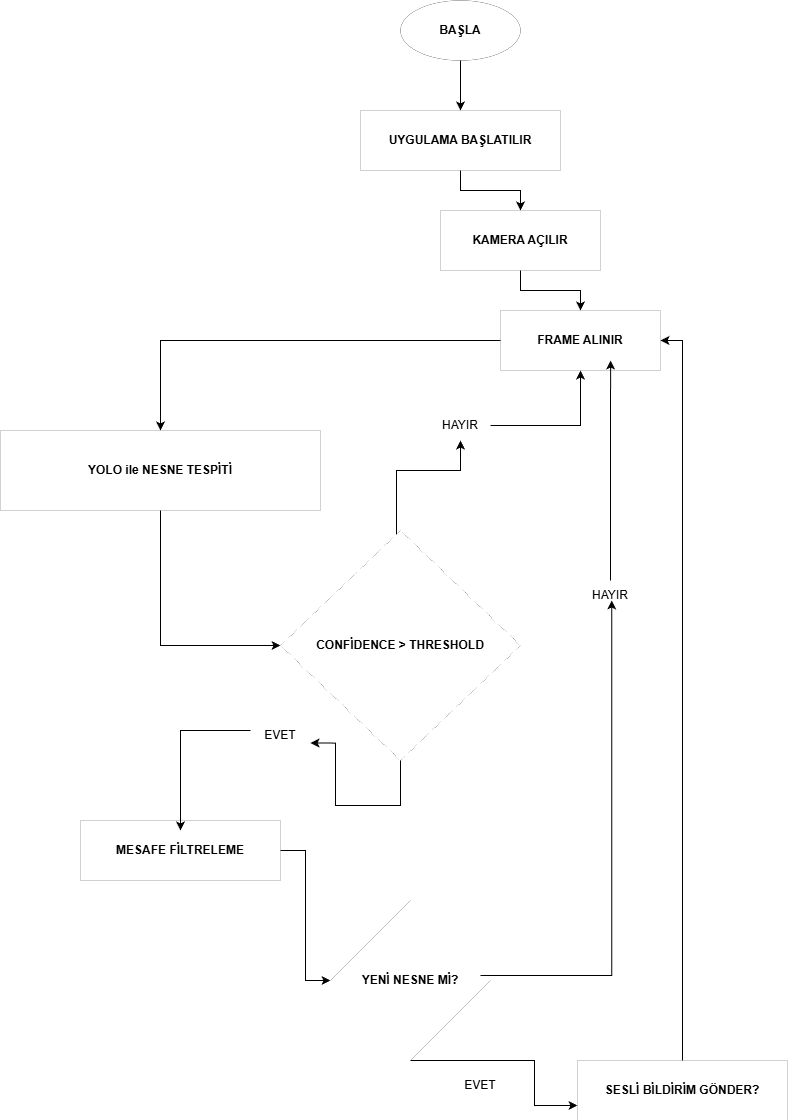

The diagram above was exported from draw.io. Its source (the exported page's mxGraphModel, read from the mxfile embedded in the PNG):
<mxGraphModel dx="2037" dy="1110" grid="0" gridSize="10" guides="1" tooltips="1" connect="1" arrows="1" fold="1" page="0" pageScale="1" pageWidth="827" pageHeight="1169" background="light-dark(#FFFFFF,#808080)" math="0" shadow="0">
  <root>
    <mxCell id="0" />
    <mxCell id="1" parent="0" />
    <mxCell id="De3K2seGC2ddnR0jq1cU-34" edge="1" parent="1" source="De3K2seGC2ddnR0jq1cU-23" style="edgeStyle=orthogonalEdgeStyle;rounded=0;orthogonalLoop=1;jettySize=auto;html=1;entryX=0.5;entryY=0;entryDx=0;entryDy=0;" target="De3K2seGC2ddnR0jq1cU-24">
      <mxGeometry relative="1" as="geometry" />
    </mxCell>
    <mxCell id="De3K2seGC2ddnR0jq1cU-23" parent="1" style="ellipse;whiteSpace=wrap;html=1;strokeWidth=0;fillOpacity=10;" value="&lt;font dir=&quot;auto&quot; style=&quot;vertical-align: inherit;&quot;&gt;&lt;font dir=&quot;auto&quot; style=&quot;vertical-align: inherit;&quot;&gt;&lt;b&gt;BAŞLA&lt;/b&gt;&lt;/font&gt;&lt;/font&gt;" vertex="1">
      <mxGeometry height="60" width="120" x="440" y="10" as="geometry" />
    </mxCell>
    <mxCell id="De3K2seGC2ddnR0jq1cU-35" edge="1" parent="1" source="De3K2seGC2ddnR0jq1cU-24" style="edgeStyle=orthogonalEdgeStyle;rounded=0;orthogonalLoop=1;jettySize=auto;html=1;entryX=0.5;entryY=0;entryDx=0;entryDy=0;" target="De3K2seGC2ddnR0jq1cU-25">
      <mxGeometry relative="1" as="geometry" />
    </mxCell>
    <mxCell id="De3K2seGC2ddnR0jq1cU-24" parent="1" style="rounded=0;whiteSpace=wrap;html=1;strokeWidth=0;fillOpacity=10;" value="&lt;font dir=&quot;auto&quot; style=&quot;vertical-align: inherit;&quot;&gt;&lt;font dir=&quot;auto&quot; style=&quot;vertical-align: inherit;&quot;&gt;&lt;font dir=&quot;auto&quot; style=&quot;vertical-align: inherit;&quot;&gt;&lt;font dir=&quot;auto&quot; style=&quot;vertical-align: inherit;&quot;&gt;&lt;b&gt;UYGULAMA BAŞLATILIR&lt;/b&gt;&lt;/font&gt;&lt;/font&gt;&lt;/font&gt;&lt;/font&gt;" vertex="1">
      <mxGeometry height="60" width="200" x="400" y="120" as="geometry" />
    </mxCell>
    <mxCell id="De3K2seGC2ddnR0jq1cU-36" edge="1" parent="1" source="De3K2seGC2ddnR0jq1cU-25" style="edgeStyle=orthogonalEdgeStyle;rounded=0;orthogonalLoop=1;jettySize=auto;html=1;" target="De3K2seGC2ddnR0jq1cU-26">
      <mxGeometry relative="1" as="geometry" />
    </mxCell>
    <mxCell id="De3K2seGC2ddnR0jq1cU-25" parent="1" style="rounded=0;whiteSpace=wrap;html=1;strokeWidth=0;fillOpacity=10;strokeOpacity=100;" value="&lt;b&gt;KAMERA AÇILIR&lt;/b&gt;" vertex="1">
      <mxGeometry height="60" width="160" x="480" y="220" as="geometry" />
    </mxCell>
    <mxCell id="De3K2seGC2ddnR0jq1cU-37" edge="1" parent="1" source="De3K2seGC2ddnR0jq1cU-26" style="edgeStyle=orthogonalEdgeStyle;rounded=0;orthogonalLoop=1;jettySize=auto;html=1;" target="De3K2seGC2ddnR0jq1cU-28">
      <mxGeometry relative="1" as="geometry" />
    </mxCell>
    <mxCell id="De3K2seGC2ddnR0jq1cU-26" parent="1" style="rounded=0;whiteSpace=wrap;html=1;strokeWidth=0;fillOpacity=10;" value="&lt;b&gt;FRAME ALINIR&lt;/b&gt;" vertex="1">
      <mxGeometry height="60" width="160" x="540" y="320" as="geometry" />
    </mxCell>
    <mxCell id="De3K2seGC2ddnR0jq1cU-39" edge="1" parent="1" source="De3K2seGC2ddnR0jq1cU-28" style="edgeStyle=orthogonalEdgeStyle;rounded=0;orthogonalLoop=1;jettySize=auto;html=1;entryX=0;entryY=0.5;entryDx=0;entryDy=0;" target="De3K2seGC2ddnR0jq1cU-29">
      <mxGeometry relative="1" as="geometry" />
    </mxCell>
    <mxCell id="De3K2seGC2ddnR0jq1cU-28" parent="1" style="rounded=0;whiteSpace=wrap;html=1;strokeWidth=0;fillOpacity=10;" value="&lt;b&gt;YOLO ile NESNE TESPİTİ&lt;/b&gt;" vertex="1">
      <mxGeometry height="80" width="320" x="40" y="440" as="geometry" />
    </mxCell>
    <mxCell id="De3K2seGC2ddnR0jq1cU-45" edge="1" parent="1" source="De3K2seGC2ddnR0jq1cU-48" style="edgeStyle=orthogonalEdgeStyle;rounded=0;orthogonalLoop=1;jettySize=auto;html=1;entryX=0.5;entryY=1;entryDx=0;entryDy=0;" target="De3K2seGC2ddnR0jq1cU-26">
      <mxGeometry relative="1" as="geometry" />
    </mxCell>
    <mxCell id="De3K2seGC2ddnR0jq1cU-29" parent="1" style="rhombus;whiteSpace=wrap;html=1;strokeWidth=0;fillOpacity=10;" value="&lt;b&gt;CONFİDENCE &amp;gt; THRESHOLD&lt;/b&gt;" vertex="1">
      <mxGeometry height="230" width="240" x="320" y="540" as="geometry" />
    </mxCell>
    <mxCell id="De3K2seGC2ddnR0jq1cU-42" edge="1" parent="1" source="De3K2seGC2ddnR0jq1cU-30" style="edgeStyle=orthogonalEdgeStyle;rounded=0;orthogonalLoop=1;jettySize=auto;html=1;entryX=0;entryY=0.5;entryDx=0;entryDy=0;" target="De3K2seGC2ddnR0jq1cU-32">
      <mxGeometry relative="1" as="geometry" />
    </mxCell>
    <mxCell id="De3K2seGC2ddnR0jq1cU-30" parent="1" style="rounded=0;whiteSpace=wrap;html=1;strokeWidth=0;fillOpacity=10;" value="&lt;b&gt;MESAFE FİLTRELEME&lt;/b&gt;" vertex="1">
      <mxGeometry height="60" width="200" x="120" y="830" as="geometry" />
    </mxCell>
    <mxCell id="De3K2seGC2ddnR0jq1cU-47" edge="1" parent="1" source="De3K2seGC2ddnR0jq1cU-32" style="edgeStyle=orthogonalEdgeStyle;rounded=0;orthogonalLoop=1;jettySize=auto;html=1;entryX=0;entryY=0.75;entryDx=0;entryDy=0;" target="De3K2seGC2ddnR0jq1cU-33">
      <mxGeometry relative="1" as="geometry">
        <Array as="points">
          <mxPoint x="574" y="1070" />
          <mxPoint x="574" y="1115" />
        </Array>
      </mxGeometry>
    </mxCell>
    <mxCell id="De3K2seGC2ddnR0jq1cU-32" parent="1" style="rhombus;whiteSpace=wrap;html=1;strokeWidth=0;fillOpacity=10;" value="&lt;b&gt;YENİ NESNE Mİ?&lt;/b&gt;" vertex="1">
      <mxGeometry height="160" width="160" x="370" y="910" as="geometry" />
    </mxCell>
    <mxCell id="De3K2seGC2ddnR0jq1cU-44" edge="1" parent="1" source="De3K2seGC2ddnR0jq1cU-33" style="edgeStyle=orthogonalEdgeStyle;rounded=0;orthogonalLoop=1;jettySize=auto;html=1;entryX=1;entryY=0.5;entryDx=0;entryDy=0;" target="De3K2seGC2ddnR0jq1cU-26">
      <mxGeometry relative="1" as="geometry" />
    </mxCell>
    <mxCell id="De3K2seGC2ddnR0jq1cU-33" parent="1" style="rounded=0;whiteSpace=wrap;html=1;strokeWidth=0;fillOpacity=10;" value="&lt;b&gt;SESLİ BİLDİRİM GÖNDER?&lt;/b&gt;" vertex="1">
      <mxGeometry height="60" width="210" x="617" y="1070" as="geometry" />
    </mxCell>
    <mxCell id="De3K2seGC2ddnR0jq1cU-40" edge="1" parent="1" source="De3K2seGC2ddnR0jq1cU-53" style="edgeStyle=orthogonalEdgeStyle;rounded=0;orthogonalLoop=1;jettySize=auto;html=1;entryX=0.5;entryY=0.167;entryDx=0;entryDy=0;entryPerimeter=0;" target="De3K2seGC2ddnR0jq1cU-30">
      <mxGeometry relative="1" as="geometry">
        <Array as="points">
          <mxPoint x="220" y="740" />
        </Array>
      </mxGeometry>
    </mxCell>
    <mxCell id="De3K2seGC2ddnR0jq1cU-46" edge="1" parent="1" source="De3K2seGC2ddnR0jq1cU-49" style="edgeStyle=orthogonalEdgeStyle;rounded=0;orthogonalLoop=1;jettySize=auto;html=1;entryX=0.688;entryY=0.833;entryDx=0;entryDy=0;entryPerimeter=0;" target="De3K2seGC2ddnR0jq1cU-26">
      <mxGeometry relative="1" as="geometry" />
    </mxCell>
    <mxCell id="De3K2seGC2ddnR0jq1cU-50" edge="1" parent="1" style="edgeStyle=orthogonalEdgeStyle;rounded=0;orthogonalLoop=1;jettySize=auto;html=1;entryX=0.688;entryY=0.833;entryDx=0;entryDy=0;entryPerimeter=0;" value="">
      <mxGeometry relative="1" as="geometry">
        <mxPoint x="520" y="985.01" as="sourcePoint" />
        <mxPoint x="651.2799999999997" y="610" as="targetPoint" />
      </mxGeometry>
    </mxCell>
    <mxCell id="De3K2seGC2ddnR0jq1cU-49" parent="1" style="text;html=1;whiteSpace=wrap;align=center;verticalAlign=middle;rounded=0;" value="HAYIR" vertex="1">
      <mxGeometry height="30" width="60" x="620" y="590" as="geometry" />
    </mxCell>
    <mxCell id="De3K2seGC2ddnR0jq1cU-51" edge="1" parent="1" source="De3K2seGC2ddnR0jq1cU-29" style="edgeStyle=orthogonalEdgeStyle;rounded=0;orthogonalLoop=1;jettySize=auto;html=1;entryX=0.5;entryY=1;entryDx=0;entryDy=0;" target="De3K2seGC2ddnR0jq1cU-48" value="">
      <mxGeometry relative="1" as="geometry">
        <Array as="points">
          <mxPoint x="436" y="480" />
          <mxPoint x="500" y="480" />
        </Array>
        <mxPoint x="440" y="540" as="sourcePoint" />
        <mxPoint x="620" y="380" as="targetPoint" />
      </mxGeometry>
    </mxCell>
    <mxCell id="De3K2seGC2ddnR0jq1cU-48" parent="1" style="text;html=1;whiteSpace=wrap;align=center;verticalAlign=middle;rounded=0;" value="HAYIR" vertex="1">
      <mxGeometry height="30" width="60" x="470" y="420" as="geometry" />
    </mxCell>
    <mxCell id="De3K2seGC2ddnR0jq1cU-54" parent="1" style="text;html=1;whiteSpace=wrap;align=center;verticalAlign=middle;rounded=0;" value="EVET" vertex="1">
      <mxGeometry height="30" width="60" x="490" y="1080" as="geometry" />
    </mxCell>
    <mxCell id="De3K2seGC2ddnR0jq1cU-55" edge="1" parent="1" source="De3K2seGC2ddnR0jq1cU-29" style="edgeStyle=orthogonalEdgeStyle;rounded=0;orthogonalLoop=1;jettySize=auto;html=1;entryX=1;entryY=0.75;entryDx=0;entryDy=0;exitX=0.5;exitY=1;exitDx=0;exitDy=0;" target="De3K2seGC2ddnR0jq1cU-53" value="">
      <mxGeometry relative="1" as="geometry">
        <Array as="points">
          <mxPoint x="440" y="815" />
          <mxPoint x="375" y="815" />
          <mxPoint x="375" y="753" />
        </Array>
        <mxPoint x="440" y="810" as="sourcePoint" />
        <mxPoint x="350" y="815" as="targetPoint" />
      </mxGeometry>
    </mxCell>
    <mxCell id="De3K2seGC2ddnR0jq1cU-53" parent="1" style="text;html=1;whiteSpace=wrap;align=center;verticalAlign=middle;rounded=0;" value="EVET" vertex="1">
      <mxGeometry height="30" width="60" x="290" y="730" as="geometry" />
    </mxCell>
  </root>
</mxGraphModel>